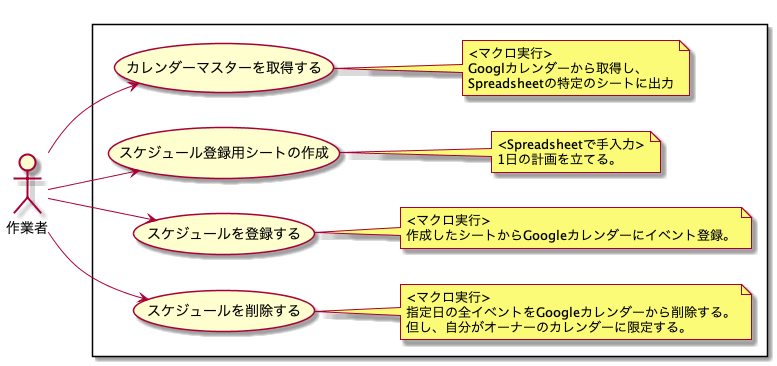

The diagram above was rendered by PlantUML. Its source (embedded in the PNG):
@startuml Usecase

left to right direction
actor 作業者

rectangle {
  作業者 --> (カレンダーマスターを取得する)
  note right :<マクロ実行>\nGooglカレンダーから取得し、\nSpreadsheetの特定のシートに出力
  作業者 --> (スケジュール登録用シートの作成)
  note right :<Spreadsheetで手入力>\n1日の計画を立てる。
  作業者 --> (スケジュールを登録する)
  note right :<マクロ実行>\n作成したシートからGoogleカレンダーにイベント登録。
  作業者 --> (スケジュールを削除する)
  note right :<マクロ実行>\n指定日の全イベントをGoogleカレンダーから削除する。\n但し、自分がオーナーのカレンダーに限定する。
}

@enduml